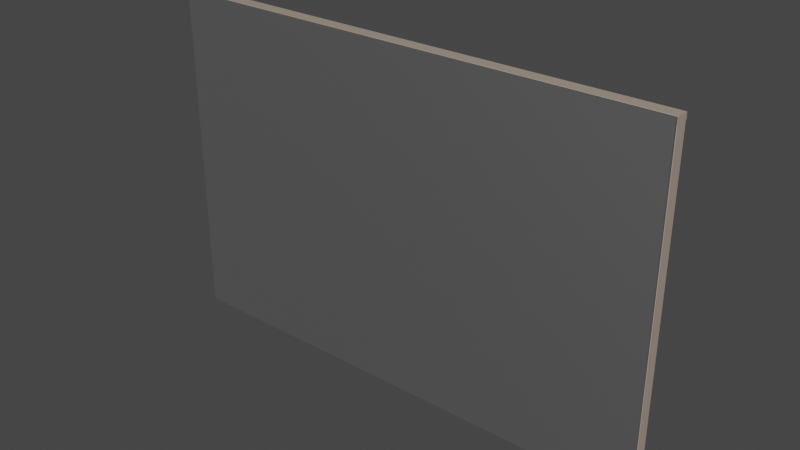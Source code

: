 # Source: untitled.blend  (saved by Blender 2.92.15; exported with 4.5.12 LTS)
import bpy
from mathutils import Matrix  # noqa: F401  (used for matrix-valued properties, if any)

bpy.ops.wm.read_factory_settings(use_empty=True)
scene = bpy.context.scene
scene.name = 'Scene'

# ---- collections
col_collection = bpy.data.collections.new('Collection'); scene.collection.children.link(col_collection)

# ---- materials (node trees are filled in below, after node groups)
mat_drywall_painted = bpy.data.materials.new('drywall_painted')
mat_drywall_painted.use_transparent_shadow = False
mat_drywall_painted.diffuse_color = (0.5, 0.5, 0.5, 1.0)
mat_drywall_painted.roughness = 0.5528
mat_drywall_painted.specular_intensity = 1.0
mat_drywall_painted.metallic = 1.0
mat_drywall = bpy.data.materials.new('drywall')
mat_drywall.use_transparent_shadow = False
mat_drywall.diffuse_color = (0.5, 0.5, 0.5, 1.0)
mat_drywall.roughness = 0.5528
mat_drywall.specular_intensity = 1.0
mat_drywall.metallic = 1.0
mat_mat_wood_plywood = bpy.data.materials.new('mat_wood_Plywood')
mat_mat_wood_plywood.use_transparent_shadow = False
mat_mat_wood_plywood.diffuse_color = (0.82, 0.6563, 0.5363, 1.0)
mat_mat_wood_plywood.roughness = 0.09626
mat_mat_wood_plywood.specular_intensity = 1.0
mat_mat_wood_plywood.metallic = 0.5
mat_mat_wood_plywood_001 = bpy.data.materials.new('mat_wood_Plywood.001')
mat_mat_wood_plywood_001.use_transparent_shadow = False
mat_mat_wood_plywood_001.diffuse_color = (0.82, 0.6563, 0.5363, 1.0)
mat_mat_wood_plywood_001.roughness = 0.09626
mat_mat_wood_plywood_001.specular_intensity = 1.0
mat_mat_wood_plywood_001.metallic = 0.5

# ---- material node trees
mat_drywall_painted.use_nodes = True; mat_drywall_painted.node_tree.nodes.clear()
_N = mat_drywall_painted.node_tree.nodes; _L = mat_drywall_painted.node_tree.links
n0 = _N.new('ShaderNodeBsdfPrincipled'); n0.name = 'Principled BSDF'; n0.location = (10, 300)
n0.distribution = 'GGX'
n0.subsurface_method = 'BURLEY'
n0.inputs[0].default_value = (0.5, 0.5, 0.5, 1.0)
n0.inputs[1].default_value = 1.0
n0.inputs[2].default_value = 0.5528
n0.inputs[3].default_value = 1.45
n0.inputs[13].default_value = 1.0
n0.inputs[27].default_value = (0.0, 0.0, 0.0, 1.0)
n0.inputs[28].default_value = 1.0
n1 = _N.new('ShaderNodeOutputMaterial'); n1.name = 'Material Output'; n1.location = (300, 300)
n2 = _N.new('ShaderNodeNormalMap'); n2.name = 'Normal Map'; n2.location = (-300, -300)
n2.label = 'Normal/Map'
_L.new(n0.outputs[0], n1.inputs[0])
_L.new(n2.outputs[0], n0.inputs[5])
n1.is_active_output = True
mat_drywall.use_nodes = True; mat_drywall.node_tree.nodes.clear()
_N = mat_drywall.node_tree.nodes; _L = mat_drywall.node_tree.links
n0 = _N.new('ShaderNodeBsdfPrincipled'); n0.name = 'Principled BSDF'; n0.location = (10, 300)
n0.distribution = 'GGX'
n0.subsurface_method = 'BURLEY'
n0.inputs[0].default_value = (0.5, 0.5, 0.5, 1.0)
n0.inputs[1].default_value = 1.0
n0.inputs[2].default_value = 0.5528
n0.inputs[3].default_value = 1.45
n0.inputs[13].default_value = 1.0
n0.inputs[27].default_value = (0.0, 0.0, 0.0, 1.0)
n0.inputs[28].default_value = 1.0
n1 = _N.new('ShaderNodeOutputMaterial'); n1.name = 'Material Output'; n1.location = (300, 300)
n2 = _N.new('ShaderNodeNormalMap'); n2.name = 'Normal Map'; n2.location = (-300, -300)
n2.label = 'Normal/Map'
_L.new(n0.outputs[0], n1.inputs[0])
_L.new(n2.outputs[0], n0.inputs[5])
n1.is_active_output = True
mat_mat_wood_plywood.use_nodes = True; mat_mat_wood_plywood.node_tree.nodes.clear()
_N = mat_mat_wood_plywood.node_tree.nodes; _L = mat_mat_wood_plywood.node_tree.links
n0 = _N.new('ShaderNodeBsdfPrincipled'); n0.name = 'Principled BSDF'; n0.location = (10, 300)
n0.distribution = 'GGX'
n0.subsurface_method = 'BURLEY'
n0.inputs[0].default_value = (0.82, 0.6563, 0.5363, 1.0)
n0.inputs[1].default_value = 0.5
n0.inputs[2].default_value = 0.09626
n0.inputs[3].default_value = 1.45
n0.inputs[13].default_value = 1.0
n0.inputs[27].default_value = (0.0, 0.0, 0.0, 1.0)
n0.inputs[28].default_value = 1.0
n1 = _N.new('ShaderNodeOutputMaterial'); n1.name = 'Material Output'; n1.location = (300, 300)
n2 = _N.new('ShaderNodeNormalMap'); n2.name = 'Normal Map'; n2.location = (-300, -300)
n2.label = 'Normal/Map'
_L.new(n0.outputs[0], n1.inputs[0])
_L.new(n2.outputs[0], n0.inputs[5])
n1.is_active_output = True
mat_mat_wood_plywood_001.use_nodes = True; mat_mat_wood_plywood_001.node_tree.nodes.clear()
_N = mat_mat_wood_plywood_001.node_tree.nodes; _L = mat_mat_wood_plywood_001.node_tree.links
n0 = _N.new('ShaderNodeBsdfPrincipled'); n0.name = 'Principled BSDF'; n0.location = (10, 300)
n0.distribution = 'GGX'
n0.subsurface_method = 'BURLEY'
n0.inputs[0].default_value = (0.82, 0.6563, 0.5363, 1.0)
n0.inputs[1].default_value = 0.5
n0.inputs[2].default_value = 0.09626
n0.inputs[3].default_value = 1.45
n0.inputs[13].default_value = 1.0
n0.inputs[27].default_value = (0.0, 0.0, 0.0, 1.0)
n0.inputs[28].default_value = 1.0
n1 = _N.new('ShaderNodeOutputMaterial'); n1.name = 'Material Output'; n1.location = (300, 300)
n2 = _N.new('ShaderNodeNormalMap'); n2.name = 'Normal Map'; n2.location = (-300, -300)
n2.label = 'Normal/Map'
_L.new(n0.outputs[0], n1.inputs[0])
_L.new(n2.outputs[0], n0.inputs[5])
n1.is_active_output = True

# ---- world
world_world = bpy.data.worlds.new('World'); scene.world = world_world
world_world.use_nodes = True; world_world.node_tree.nodes.clear()
_N = world_world.node_tree.nodes; _L = world_world.node_tree.links
n0 = _N.new('ShaderNodeOutputWorld'); n0.name = 'World Output'; n0.location = (300, 300)
n1 = _N.new('ShaderNodeBackground'); n1.name = 'Background'; n1.location = (10, 300)
n1.inputs[0].default_value = (0.05088, 0.05088, 0.05088, 1.0)
_L.new(n1.outputs[0], n0.inputs[0])
n0.is_active_output = True
world_world.color = (0.05088, 0.05088, 0.05088)
world_world.use_sun_shadow = False
world_world.sun_shadow_jitter_overblur = 0.0

# ---- meshes
me_mesh_002 = bpy.data.meshes.new('Mesh.002')
me_mesh_002.from_pydata([(-183.0, 0.0, 2.0), (-61.05, 0.0, 2.0), (-183.0, 244.0, 2.0), (-61.05, 244.0, 2.0), (-183.0, 244.0, 0.0), (-61.05, 244.0, 0.0), (-183.0, 0.0, 0.0), (-61.05, 0.0, 0.0), (-61.05, 122.0, 0.0), (-183.0, 122.0, 0.0), (-61.05, 122.0, 2.0), (-183.0, 122.0, 2.0), (60.98, 122.0, 3.815e-06), (60.98, 122.0, 2.0), (60.98, 0.0, 2.0), (60.98, 0.0, 3.815e-06), (60.98, 244.0, 2.0), (60.98, 244.0, 3.815e-06), (183.0, 122.0, 3.815e-06), (183.0, 122.0, 2.0), (183.0, 0.0, 2.0), (183.0, 0.0, 3.815e-06), (183.0, 244.0, 2.0), (183.0, 244.0, 3.815e-06)], [], [(10, 11, 0, 1), (2, 3, 5, 4), (8, 9, 4, 5), (6, 7, 1, 0), (18, 19, 20, 21), (11, 9, 6, 0), (2, 4, 9, 11), (23, 22, 19, 18), (7, 6, 9, 8), (3, 2, 11, 10), (10, 1, 14, 13), (1, 7, 15, 14), (7, 8, 12, 15), (5, 3, 16, 17), (3, 10, 13, 16), (8, 5, 17, 12), (13, 14, 20, 19), (14, 15, 21, 20), (15, 12, 18, 21), (17, 16, 22, 23), (16, 13, 19, 22), (12, 17, 23, 18)])
me_mesh_002.polygons.foreach_set('use_smooth', [True] * 22)
me_mesh_002.polygons.foreach_set('material_index', [0, 1, 1, 1, 1, 1, 1, 1, 1, 1, 0, 1, 1, 1, 1, 1, 0, 1, 1, 1, 1, 1])
_k = set([(0, 1), (0, 6), (0, 11), (1, 7), (1, 10), (1, 14), (2, 3), (2, 4), (2, 11), (3, 5), (3, 10), (3, 16), (4, 5), (4, 9), (5, 8), (5, 17), (6, 7), (6, 9), (7, 8), (7, 15), (8, 9), (8, 12), (9, 11), (10, 11), (10, 13), (12, 15), (12, 17), (12, 18), (13, 14), (13, 16), (13, 19), (14, 15), (14, 20), (15, 21), (16, 17), (16, 22), (17, 23), (18, 19), (18, 21), (18, 23), (19, 20), (19, 22), (20, 21), (22, 23)])
me_mesh_002.attributes.new('sharp_edge', 'BOOLEAN', 'EDGE').data.foreach_set('value', [ (min(e.vertices), max(e.vertices)) in _k for e in me_mesh_002.edges])
_uv = me_mesh_002.uv_layers.new(name='map1')
_uv.uv.foreach_set('vector', [1.0, -0.008803, -1.788e-07, -0.008803, -1.289e-07, -1.0, 1.0, -1.0, -2.287e-07, 1.0, 1.0, 1.0, 1.0, 1.016, -4.476e-07, 1.016, -1.192e-07, -2.0, 1.0, -2.0, 1.0, -1.0, -1.192e-07, -1.0, 1.0, -3.0, -1.49e-07, -3.0, -3.134e-07, -3.016, 1.0, -3.016, 3.016, 2.024e-07, 3.0, -0.008803, 3.0, -1.0, 3.016, -1.0, -1.788e-07, -0.008803, -0.01639, 1.088e-07, -0.01639, -1.0, -1.289e-07, -1.0, -2.287e-07, 1.0, -0.01639, 1.0, -0.01639, 1.088e-07, -1.788e-07, -0.008803, 3.016, 1.0, 3.0, 1.0, 3.0, -0.008803, 3.016, 2.024e-07, -1.49e-07, -3.0, 1.0, -3.0, 1.0, -2.0, -1.192e-07, -2.0, 1.0, 1.0, -2.287e-07, 1.0, -1.788e-07, -0.008803, 1.0, -0.008803, 1.0, -0.008803, 1.0, -1.0, 2.0, -1.0, 2.0, -0.008803, 2.0, -3.016, 2.0, -3.0, 1.0, -3.0, 1.0, -3.016, 2.0, -3.0, 2.0, -2.0, 1.0, -2.0, 1.0, -3.0, 1.0, 1.016, 1.0, 1.0, 2.0, 1.0, 2.0, 1.016, 1.0, 1.0, 1.0, -0.008803, 2.0, -0.008803, 2.0, 1.0, 2.0, -2.0, 2.0, -1.0, 1.0, -1.0, 1.0, -2.0, 2.0, -0.008803, 2.0, -1.0, 3.0, -1.0, 3.0, -0.008803, 3.0, -3.016, 3.0, -3.0, 2.0, -3.0, 2.0, -3.016, 3.0, -3.0, 3.0, -2.0, 2.0, -2.0, 2.0, -3.0, 2.0, 1.016, 2.0, 1.0, 3.0, 1.0, 3.0, 1.016, 2.0, 1.0, 2.0, -0.008803, 3.0, -0.008803, 3.0, 1.0, 3.0, -2.0, 3.0, -1.0, 2.0, -1.0, 2.0, -2.0])
_uv.active_render = True
_uv = me_mesh_002.uv_layers.new(name='Lightmap')
_uv.uv.foreach_set('vector', [0.6587, 0.269, 0.5011, 0.269, 0.5011, 0.03427, 0.6584, 0.03427, 0.446, 0.5023, 0.446, 0.3491, 0.4631, 0.3491, 0.4631, 0.5023, 0.7885, 0.7644, 0.9668, 0.7644, 0.9668, 0.9793, 0.7885, 0.9793, 0.4118, 0.5527, 0.4119, 0.6952, 0.3969, 0.6952, 0.397, 0.5527, 0.4172, 0.2682, 0.3996, 0.2682, 0.3996, 0.03353, 0.4172, 0.03353, 0.4678, 0.7622, 0.4526, 0.7622, 0.4526, 0.5489, 0.4678, 0.5489, 0.4678, 0.9755, 0.4526, 0.9755, 0.4526, 0.7622, 0.4678, 0.7622, 0.4172, 0.5029, 0.3996, 0.5029, 0.3996, 0.2682, 0.4172, 0.2682, 0.7885, 0.5495, 0.9668, 0.5495, 0.9668, 0.7644, 0.7885, 0.7644, 0.659, 0.5034, 0.5011, 0.5034, 0.5011, 0.269, 0.6587, 0.269, 0.6587, 0.269, 0.6584, 0.03427, 0.812, 0.03427, 0.8123, 0.269, 0.3969, 0.6952, 0.4119, 0.6952, 0.4119, 0.8371, 0.3969, 0.8371, 0.7885, 0.5495, 0.7885, 0.7644, 0.6452, 0.7644, 0.6452, 0.5495, 0.4631, 0.3491, 0.446, 0.3491, 0.446, 0.1915, 0.4631, 0.1915, 0.659, 0.5034, 0.6587, 0.269, 0.8123, 0.269, 0.8127, 0.5034, 0.7885, 0.7644, 0.7885, 0.9793, 0.6452, 0.9793, 0.6452, 0.7644, 0.8123, 0.269, 0.812, 0.03427, 0.97, 0.03427, 0.97, 0.269, 0.3969, 0.8371, 0.4119, 0.8371, 0.4118, 0.979, 0.397, 0.979, 0.6452, 0.5495, 0.6452, 0.7644, 0.5019, 0.7644, 0.5019, 0.5495, 0.4631, 0.1915, 0.446, 0.1915, 0.446, 0.03395, 0.4631, 0.03395, 0.8127, 0.5034, 0.8123, 0.269, 0.97, 0.269, 0.97, 0.5034, 0.6452, 0.7644, 0.6452, 0.9793, 0.5019, 0.9793, 0.5019, 0.7644])
me_mesh_002.materials.append(mat_drywall_painted)
me_mesh_002.materials.append(mat_drywall)
me_mesh_002.use_remesh_fix_poles = True
me_mesh_002.use_remesh_preserve_attributes = False
me_mesh_002.use_mirror_vertex_groups = False
me_mesh_002.update()
me_mesh_002.normals_split_custom_set([tuple(v) for v in zip(*[iter([0.0, 0.0, 1.0, 0.0, 0.0, 1.0, 0.0, 0.0, 1.0, 0.0, 0.0, 1.0, 0.0, 1.0, 0.0, 0.0, 1.0, 0.0, 0.0, 1.0, 0.0, 0.0, 1.0, 0.0, 0.0, 0.0, -1.0, 0.0, 0.0, -1.0, 0.0, 0.0, -1.0, 0.0, 0.0, -1.0, 0.0, -1.0, 0.0, 0.0, -1.0, 0.0, 0.0, -1.0, 0.0, 0.0, -1.0, 0.0, 1.0, 0.0, 0.0, 1.0, 0.0, 0.0, 1.0, 0.0, 0.0, 1.0, 0.0, 0.0, -1.0, 0.0, 0.0, -1.0, 0.0, 0.0, -1.0, 0.0, 0.0, -1.0, 0.0, 0.0, -1.0, 0.0, 0.0, -1.0, 0.0, 0.0, -1.0, 0.0, 0.0, -1.0, 0.0, 0.0, 1.0, 0.0, 0.0, 1.0, 0.0, 0.0, 1.0, 0.0, 0.0, 1.0, 0.0, 0.0, 0.0, 0.0, -1.0, 0.0, 0.0, -1.0, 0.0, 0.0, -1.0, 0.0, 0.0, -1.0, 0.0, 0.0, 1.0, 0.0, 0.0, 1.0, 0.0, 0.0, 1.0, 0.0, 0.0, 1.0, -3.075e-08, 0.0, 1.0, -3.075e-08, 0.0, 1.0, -3.075e-08, 0.0, 1.0, -3.075e-08, 0.0, 1.0, 0.0, -1.0, 0.0, 0.0, -1.0, 0.0, 0.0, -1.0, 0.0, 0.0, -1.0, 0.0, 3.126e-08, 0.0, -1.0, 3.126e-08, 0.0, -1.0, 3.126e-08, 0.0, -1.0, 3.126e-08, 0.0, -1.0, 0.0, 1.0, 0.0, 0.0, 1.0, 0.0, 0.0, 1.0, 0.0, 0.0, 1.0, 0.0, -3.075e-08, 0.0, 1.0, -3.075e-08, 0.0, 1.0, -3.075e-08, 0.0, 1.0, -3.075e-08, 0.0, 1.0, 3.126e-08, 0.0, -1.0, 3.126e-08, 0.0, -1.0, 3.126e-08, 0.0, -1.0, 3.126e-08, 0.0, -1.0, 0.0, 0.0, 1.0, 0.0, 0.0, 1.0, 0.0, 0.0, 1.0, 0.0, 0.0, 1.0, 0.0, -1.0, 0.0, 0.0, -1.0, 0.0, 0.0, -1.0, 0.0, 0.0, -1.0, 0.0, 0.0, 0.0, -1.0, 0.0, 0.0, -1.0, 0.0, 0.0, -1.0, 0.0, 0.0, -1.0, 0.0, 1.0, 0.0, 0.0, 1.0, 0.0, 0.0, 1.0, 0.0, 0.0, 1.0, 0.0, 0.0, 0.0, 1.0, 0.0, 0.0, 1.0, 0.0, 0.0, 1.0, 0.0, 0.0, 1.0, 0.0, 0.0, -1.0, 0.0, 0.0, -1.0, 0.0, 0.0, -1.0, 0.0, 0.0, -1.0])] * 3)])
me_mesh_005 = bpy.data.meshes.new('Mesh.005')
me_mesh_005.from_pydata([(182.5, 5.0, 0.0), (183.0, 5.0, -0.4999), (182.5, 239.0, 0.0), (183.0, 239.0, -0.4999), (182.5, 5.0, -10.0), (183.0, 5.0, -9.5), (182.5, 239.0, -10.0), (183.0, 239.0, -9.5), (178.5, 239.0, 0.0), (178.0, 239.0, -0.4999), (178.5, 5.0, 0.0), (178.0, 5.0, -0.4999), (178.0, 239.0, -9.5), (178.5, 239.0, -10.0), (178.5, 5.0, -10.0), (178.0, 5.0, -9.5), (183.0, 243.5, 0.0), (183.0, 244.0, -0.4999), (61.02, 243.5, -2.48e-05), (61.02, 244.0, -0.5), (183.0, 243.5, -10.0), (183.0, 244.0, -9.5), (61.02, 243.5, -10.0), (61.02, 244.0, -9.5), (61.02, 239.5, -2.416e-05), (61.02, 239.0, -0.5), (183.0, 239.5, 0.0), (183.0, 239.0, -0.4999), (61.02, 239.0, -9.5), (61.02, 239.5, -10.0), (183.0, 239.5, -10.0), (183.0, 239.0, -9.5), (61.03, 4.5, 1.272e-06), (61.03, 5.0, -0.4999), (61.03, 4.5, -10.0), (61.03, 5.0, -9.5), (61.03, 0.5, 1.589e-06), (61.03, 4.888e-07, -0.4999), (61.03, 0.5, -10.0), (61.03, -4.888e-07, -9.5), (183.0, 4.5, 0.0), (183.0, 5.0, -0.4999), (183.0, 4.5, -10.0), (183.0, 5.0, -9.5), (183.0, 0.5, 0.0), (183.0, 0.0, -0.4999), (183.0, 0.5, -10.0), (183.0, 0.0, -9.5), (178.5, 122.0, -10.0), (178.0, 122.0, -9.5), (178.0, 122.0, -0.4999), (178.5, 122.0, 0.0), (182.5, 122.0, -10.0), (183.0, 122.0, -9.5), (183.0, 122.0, -0.4999), (182.5, 122.0, 0.0), (-60.95, 4.5, -10.0), (-60.95, 5.0, -9.5), (-60.95, 4.5, -6.676e-06), (-60.95, 5.0, -0.5), (-60.95, 0.5, -10.0), (-60.95, -1.466e-06, -9.5), (-60.95, 0.5, -5.722e-06), (-60.95, 1.466e-06, -0.5), (-60.94, 243.5, -10.0), (-60.94, 244.0, -9.5), (-60.94, 243.5, -8.488e-05), (-60.94, 244.0, -0.5), (-60.94, 239.5, -10.0), (-60.94, 239.0, -9.5), (-60.94, 239.5, -8.297e-05), (-60.94, 239.0, -0.5), (-182.5, 5.0, -10.0), (-183.0, 5.0, -9.5), (-182.5, 239.0, -10.0), (-183.0, 239.0, -9.5), (-182.5, 5.0, -1.717e-05), (-183.0, 5.0, -0.5), (-182.5, 239.0, -9.346e-05), (-183.0, 239.0, -0.5), (-178.5, 239.0, -10.0), (-178.0, 239.0, -9.5), (-178.5, 5.0, -10.0), (-178.0, 5.0, -9.5), (-178.0, 239.0, -0.5), (-178.5, 239.0, -9.346e-05), (-178.5, 5.0, -1.717e-05), (-178.0, 5.0, -0.5), (-183.0, 243.5, -10.0), (-183.0, 244.0, -9.5), (-183.0, 243.5, -9.537e-05), (-183.0, 244.0, -0.5), (-183.0, 239.5, -10.0), (-183.0, 239.0, -9.5), (-183.0, 239.5, -9.441e-05), (-183.0, 239.0, -0.5), (-183.0, 4.5, -10.0), (-183.0, 5.0, -9.5), (-183.0, 4.5, -1.717e-05), (-183.0, 5.0, -0.5), (-183.0, 0.5, -10.0), (-183.0, -1.466e-06, -9.5), (-183.0, 0.5, -1.621e-05), (-183.0, 1.466e-06, -0.5), (-178.5, 122.0, -5.531e-05), (-178.0, 122.0, -0.5), (-178.0, 122.0, -9.5), (-178.5, 122.0, -10.0), (-182.5, 122.0, -5.531e-05), (-183.0, 122.0, -0.5), (-183.0, 122.0, -9.5), (-182.5, 122.0, -10.0)], [], [(3, 54, 53, 7), (11, 50, 49, 15), (6, 52, 48, 13), (8, 51, 55, 2), (12, 7, 6, 13), (1, 11, 15, 5), (0, 1, 54, 55), (5, 4, 52, 53), (8, 9, 50, 51), (12, 13, 48, 49), (19, 17, 21, 23), (27, 25, 28, 31), (22, 20, 30, 29), (24, 26, 16, 18), (21, 31, 30, 20), (16, 17, 19, 18), (21, 20, 22, 23), (24, 25, 27, 26), (28, 29, 30, 31), (33, 41, 43, 35), (45, 37, 39, 47), (34, 42, 46, 38), (36, 44, 40, 32), (43, 47, 46, 42), (40, 41, 33, 32), (43, 42, 34, 35), (36, 37, 45, 44), (39, 38, 46, 47), (49, 48, 14, 15), (51, 50, 11, 10), (53, 52, 6, 7), (55, 54, 3, 2), (55, 51, 10, 0), (48, 52, 4, 14), (49, 50, 9, 12), (53, 54, 1, 5), (26, 27, 17, 16), (17, 27, 31, 21), (44, 45, 41, 40), (41, 45, 47, 43), (9, 3, 7, 12), (2, 3, 9, 8), (5, 15, 14, 4), (10, 11, 1, 0), (61, 39, 37, 63), (56, 57, 35, 34), (59, 58, 32, 33), (69, 28, 25, 71), (64, 65, 23, 22), (67, 66, 18, 19), (25, 24, 70, 71), (29, 28, 69, 68), (22, 29, 68, 64), (24, 18, 66, 70), (19, 23, 65, 67), (37, 36, 62, 63), (38, 39, 61, 60), (34, 38, 60, 56), (36, 32, 58, 62), (33, 35, 57, 59), (75, 110, 109, 79), (83, 106, 105, 87), (78, 108, 104, 85), (80, 107, 111, 74), (84, 79, 78, 85), (73, 83, 87, 77), (72, 73, 110, 111), (77, 76, 108, 109), (80, 81, 106, 107), (84, 85, 104, 105), (65, 89, 91, 67), (93, 69, 71, 95), (66, 90, 94, 70), (68, 92, 88, 64), (91, 95, 94, 90), (88, 89, 65, 64), (91, 90, 66, 67), (68, 69, 93, 92), (71, 70, 94, 95), (57, 97, 99, 59), (101, 61, 63, 103), (58, 98, 102, 62), (60, 100, 96, 56), (99, 103, 102, 98), (96, 97, 57, 56), (99, 98, 58, 59), (60, 61, 101, 100), (63, 62, 102, 103), (105, 104, 86, 87), (107, 106, 83, 82), (109, 108, 78, 79), (111, 110, 75, 74), (111, 107, 82, 72), (104, 108, 76, 86), (105, 106, 81, 84), (109, 110, 73, 77), (92, 93, 89, 88), (89, 93, 95, 91), (100, 101, 97, 96), (97, 101, 103, 99), (81, 75, 79, 84), (74, 75, 81, 80), (77, 87, 86, 76), (82, 83, 73, 72)])
me_mesh_005.polygons.foreach_set('use_smooth', [True] * 104)
me_mesh_005.polygons.foreach_set('material_index', [0, 0, 0, 0, 0, 0, 0, 0, 0, 0, 0, 0, 0, 0, 0, 0, 0, 0, 0, 0, 0, 0, 0, 0, 0, 0, 0, 0, 0, 0, 0, 0, 0, 0, 0, 0, 0, 0, 0, 0, 0, 0, 0, 0, 0, 0, 0, 0, 0, 0, 0, 0, 0, 0, 0, 0, 0, 0, 0, 0, 1, 1, 1, 1, 1, 1, 1, 1, 1, 1, 1, 1, 1, 1, 1, 1, 1, 1, 1, 1, 1, 1, 1, 1, 1, 1, 1, 1, 1, 1, 1, 1, 1, 1, 1, 1, 1, 1, 1, 1, 1, 1, 1, 1])
_k = set([(0, 1), (0, 10), (0, 55), (1, 5), (1, 11), (1, 54), (2, 3), (2, 8), (2, 55), (3, 7), (3, 9), (3, 54), (4, 5), (4, 14), (4, 52), (5, 15), (5, 53), (6, 7), (6, 13), (6, 52), (7, 12), (7, 53), (8, 9), (8, 51), (9, 12), (9, 50), (10, 11), (10, 51), (11, 15), (11, 50), (12, 13), (12, 49), (13, 48), (14, 15), (14, 48), (15, 49), (16, 17), (16, 18), (16, 26), (17, 19), (17, 21), (17, 27), (18, 19), (18, 24), (18, 66), (19, 23), (19, 67), (20, 21), (20, 22), (20, 30), (21, 23), (21, 31), (22, 23), (22, 29), (22, 64), (23, 65), (24, 25), (24, 26), (24, 70), (25, 27), (25, 28), (25, 71), (26, 27), (27, 31), (28, 29), (28, 31), (28, 69), (29, 30), (29, 68), (30, 31), (32, 33), (32, 36), (32, 40), (32, 58), (33, 35), (33, 41), (33, 59), (34, 35), (34, 38), (34, 42), (34, 56), (35, 43), (35, 57), (36, 37), (36, 44), (36, 62), (37, 39), (37, 45), (37, 63), (38, 39), (38, 46), (38, 60), (39, 47), (39, 61), (40, 41), (40, 44), (41, 43), (41, 45), (42, 43), (42, 46), (43, 47), (44, 45), (45, 47), (46, 47), (48, 49), (48, 52), (49, 50), (50, 51), (51, 55), (52, 53), (53, 54), (54, 55), (56, 57), (56, 60), (56, 96), (57, 59), (57, 97), (58, 59), (58, 62), (58, 98), (59, 99), (60, 61), (60, 100), (61, 63), (61, 101), (62, 63), (62, 102), (63, 103), (64, 65), (64, 68), (64, 88), (65, 67), (65, 89), (66, 67), (66, 70), (66, 90), (67, 91), (68, 69), (68, 92), (69, 71), (69, 93), (70, 71), (70, 94), (71, 95), (72, 73), (72, 82), (72, 111), (73, 77), (73, 83), (73, 110), (74, 75), (74, 80), (74, 111), (75, 79), (75, 81), (75, 110), (76, 77), (76, 86), (76, 108), (77, 87), (77, 109), (78, 79), (78, 85), (78, 108), (79, 84), (79, 109), (80, 81), (80, 107), (81, 84), (81, 106), (82, 83), (82, 107), (83, 87), (83, 106), (84, 85), (84, 105), (85, 104), (86, 87), (86, 104), (87, 105), (88, 89), (88, 92), (89, 91), (89, 93), (90, 91), (90, 94), (91, 95), (92, 93), (93, 95), (94, 95), (96, 97), (96, 100), (97, 99), (97, 101), (98, 99), (98, 102), (99, 103), (100, 101), (101, 103), (102, 103), (104, 105), (104, 108), (105, 106), (106, 107), (107, 111), (108, 109), (109, 110), (110, 111)])
me_mesh_005.attributes.new('sharp_edge', 'BOOLEAN', 'EDGE').data.foreach_set('value', [ (min(e.vertices), max(e.vertices)) in _k for e in me_mesh_005.edges])
_uv = me_mesh_005.uv_layers.new(name='map1')
_uv.uv.foreach_set('vector', [-1.197, 1.75, -1.197, 1.25, -1.159, 1.25, -1.159, 1.75, -1.22, 0.75, -1.22, 1.25, -1.259, 1.25, -1.259, 0.75, -1.155, 1.75, -1.155, 1.25, -1.138, 1.25, -1.138, 1.75, -1.217, 1.75, -1.217, 1.25, -1.2, 1.25, -1.2, 1.75, -1.219, 1.791, -1.198, 1.791, -1.2, 1.793, -1.217, 1.793, -1.198, 0.7478, -1.219, 0.7479, -1.219, 0.7088, -1.198, 0.7088, -1.2, 0.75, -1.197, 0.75, -1.197, 1.25, -1.2, 1.25, -1.159, 0.75, -1.155, 0.75, -1.155, 1.25, -1.159, 1.25, -1.217, 1.75, -1.22, 1.75, -1.22, 1.25, -1.217, 1.25, -1.259, 1.75, -1.262, 1.75, -1.262, 1.25, -1.259, 1.25, 0.603, 1.611, 0.603, 1.089, 0.6415, 1.089, 0.6415, 1.611, 0.5799, 1.089, 0.5799, 1.611, 0.5414, 1.611, 0.5414, 1.089, 0.6445, 1.611, 0.6445, 1.089, 0.6616, 1.089, 0.6616, 1.611, 0.5829, 1.611, 0.5829, 1.089, 0.6, 1.089, 0.6, 1.611, 0.6023, 1.048, 0.5806, 1.048, 0.5828, 1.046, 0.6001, 1.046, 0.6, 1.089, 0.603, 1.089, 0.603, 1.611, 0.6, 1.611, 0.6415, 1.089, 0.6445, 1.089, 0.6445, 1.611, 0.6415, 1.611, 0.5829, 1.611, 0.5799, 1.611, 0.5799, 1.089, 0.5829, 1.089, 0.5414, 1.611, 0.5384, 1.611, 0.5384, 1.089, 0.5414, 1.089, 0.403, -0.08939, 0.403, -0.6107, 0.4415, -0.6107, 0.4415, -0.08939, 0.3799, -0.6107, 0.3799, -0.08939, 0.3414, -0.08939, 0.3414, -0.6107, 0.4445, -0.08939, 0.4445, -0.6107, 0.4616, -0.6107, 0.4616, -0.08939, 0.3829, -0.08939, 0.3829, -0.6107, 0.4, -0.6107, 0.4, -0.08939, 0.4023, -0.6518, 0.3806, -0.6518, 0.3828, -0.654, 0.4001, -0.654, 0.4, -0.6107, 0.403, -0.6107, 0.403, -0.08939, 0.4, -0.08939, 0.4415, -0.6107, 0.4445, -0.6107, 0.4445, -0.08939, 0.4415, -0.08939, 0.3829, -0.08939, 0.3799, -0.08939, 0.3799, -0.6107, 0.3829, -0.6107, 0.3414, -0.08939, 0.3384, -0.08939, 0.3384, -0.6107, 0.3414, -0.6107, -1.259, 1.25, -1.262, 1.25, -1.262, 0.75, -1.259, 0.75, -1.217, 1.25, -1.22, 1.25, -1.22, 0.75, -1.217, 0.75, -1.159, 1.25, -1.155, 1.25, -1.155, 1.75, -1.159, 1.75, -1.2, 1.25, -1.197, 1.25, -1.197, 1.75, -1.2, 1.75, -1.2, 1.25, -1.217, 1.25, -1.217, 0.75, -1.2, 0.75, -1.138, 1.25, -1.155, 1.25, -1.155, 0.75, -1.138, 0.75, -1.259, 1.25, -1.22, 1.25, -1.22, 1.75, -1.259, 1.75, -1.159, 1.25, -1.197, 1.25, -1.197, 0.75, -1.159, 0.75, 0.5829, 1.089, 0.5806, 1.087, 0.6023, 1.087, 0.6, 1.089, 0.6023, 1.087, 0.5806, 1.087, 0.5806, 1.048, 0.6023, 1.048, 0.3829, -0.6107, 0.3806, -0.6129, 0.4023, -0.6129, 0.4, -0.6107, 0.4023, -0.6129, 0.3806, -0.6129, 0.3806, -0.6518, 0.4023, -0.6518, -1.219, 1.752, -1.198, 1.752, -1.198, 1.791, -1.219, 1.791, -1.2, 1.75, -1.198, 1.752, -1.219, 1.752, -1.217, 1.75, -1.198, 0.7088, -1.219, 0.7088, -1.217, 0.7066, -1.2, 0.7067, -1.217, 0.75, -1.219, 0.7479, -1.198, 0.7478, -1.2, 0.75, -0.6201, 1.129, -0.6201, 1.65, -0.6586, 1.65, -0.6586, 1.129, -0.6, 1.129, -0.597, 1.129, -0.597, 1.65, -0.6, 1.65, -0.5585, 1.129, -0.5555, 1.129, -0.5555, 1.65, -0.5585, 1.65, -1.47, 0.1287, -1.47, 0.65, -1.509, 0.65, -1.509, 0.1287, -1.45, 0.1287, -1.447, 0.1287, -1.447, 0.65, -1.45, 0.65, -1.409, 0.1287, -1.405, 0.1287, -1.405, 0.65, -1.409, 0.65, -1.509, 0.65, -1.512, 0.65, -1.512, 0.1287, -1.509, 0.1287, -1.467, 0.65, -1.47, 0.65, -1.47, 0.1287, -1.467, 0.1287, -1.45, 0.65, -1.467, 0.65, -1.467, 0.1287, -1.45, 0.1287, -1.388, 0.65, -1.405, 0.65, -1.405, 0.1287, -1.388, 0.1287, -1.409, 0.65, -1.447, 0.65, -1.447, 0.1287, -1.409, 0.1287, -0.6586, 1.65, -0.6616, 1.65, -0.6616, 1.129, -0.6586, 1.129, -0.6171, 1.65, -0.6201, 1.65, -0.6201, 1.129, -0.6171, 1.129, -0.6, 1.65, -0.6171, 1.65, -0.6171, 1.129, -0.6, 1.129, -0.5384, 1.65, -0.5555, 1.65, -0.5555, 1.129, -0.5384, 1.129, -0.5585, 1.65, -0.597, 1.65, -0.597, 1.129, -0.5585, 1.129, -1.197, 1.75, -1.197, 1.25, -1.159, 1.25, -1.159, 1.75, -1.22, 0.75, -1.22, 1.25, -1.259, 1.25, -1.259, 0.75, -1.155, 1.75, -1.155, 1.25, -1.138, 1.25, -1.138, 1.75, -1.217, 1.75, -1.217, 1.25, -1.2, 1.25, -1.2, 1.75, -1.219, 1.791, -1.198, 1.791, -1.2, 1.793, -1.217, 1.793, -1.198, 0.7478, -1.219, 0.7479, -1.219, 0.7088, -1.198, 0.7088, -1.2, 0.75, -1.197, 0.75, -1.197, 1.25, -1.2, 1.25, -1.159, 0.75, -1.155, 0.75, -1.155, 1.25, -1.159, 1.25, -1.217, 1.75, -1.22, 1.75, -1.22, 1.25, -1.217, 1.25, -1.259, 1.75, -1.262, 1.75, -1.262, 1.25, -1.259, 1.25, 0.603, 1.611, 0.603, 1.089, 0.6415, 1.089, 0.6415, 1.611, 0.5799, 1.089, 0.5799, 1.611, 0.5414, 1.611, 0.5414, 1.089, 0.6445, 1.611, 0.6445, 1.089, 0.6616, 1.089, 0.6616, 1.611, 0.5829, 1.611, 0.5829, 1.089, 0.6, 1.089, 0.6, 1.611, 0.6023, 1.048, 0.5806, 1.048, 0.5828, 1.046, 0.6001, 1.046, 0.6, 1.089, 0.603, 1.089, 0.603, 1.611, 0.6, 1.611, 0.6415, 1.089, 0.6445, 1.089, 0.6445, 1.611, 0.6415, 1.611, 0.5829, 1.611, 0.5799, 1.611, 0.5799, 1.089, 0.5829, 1.089, 0.5414, 1.611, 0.5384, 1.611, 0.5384, 1.089, 0.5414, 1.089, 0.403, -0.08939, 0.403, -0.6107, 0.4415, -0.6107, 0.4415, -0.08939, 0.3799, -0.6107, 0.3799, -0.08939, 0.3414, -0.08939, 0.3414, -0.6107, 0.4445, -0.08939, 0.4445, -0.6107, 0.4616, -0.6107, 0.4616, -0.08939, 0.3829, -0.08939, 0.3829, -0.6107, 0.4, -0.6107, 0.4, -0.08939, 0.4023, -0.6518, 0.3806, -0.6518, 0.3828, -0.654, 0.4001, -0.654, 0.4, -0.6107, 0.403, -0.6107, 0.403, -0.08939, 0.4, -0.08939, 0.4415, -0.6107, 0.4445, -0.6107, 0.4445, -0.08939, 0.4415, -0.08939, 0.3829, -0.08939, 0.3799, -0.08939, 0.3799, -0.6107, 0.3829, -0.6107, 0.3414, -0.08939, 0.3384, -0.08939, 0.3384, -0.6107, 0.3414, -0.6107, -1.259, 1.25, -1.262, 1.25, -1.262, 0.75, -1.259, 0.75, -1.217, 1.25, -1.22, 1.25, -1.22, 0.75, -1.217, 0.75, -1.159, 1.25, -1.155, 1.25, -1.155, 1.75, -1.159, 1.75, -1.2, 1.25, -1.197, 1.25, -1.197, 1.75, -1.2, 1.75, -1.2, 1.25, -1.217, 1.25, -1.217, 0.75, -1.2, 0.75, -1.138, 1.25, -1.155, 1.25, -1.155, 0.75, -1.138, 0.75, -1.259, 1.25, -1.22, 1.25, -1.22, 1.75, -1.259, 1.75, -1.159, 1.25, -1.197, 1.25, -1.197, 0.75, -1.159, 0.75, 0.5829, 1.089, 0.5806, 1.087, 0.6023, 1.087, 0.6, 1.089, 0.6023, 1.087, 0.5806, 1.087, 0.5806, 1.048, 0.6023, 1.048, 0.3829, -0.6107, 0.3806, -0.6129, 0.4023, -0.6129, 0.4, -0.6107, 0.4023, -0.6129, 0.3806, -0.6129, 0.3806, -0.6518, 0.4023, -0.6518, -1.219, 1.752, -1.198, 1.752, -1.198, 1.791, -1.219, 1.791, -1.2, 1.75, -1.198, 1.752, -1.219, 1.752, -1.217, 1.75, -1.198, 0.7088, -1.219, 0.7088, -1.217, 0.7066, -1.2, 0.7067, -1.217, 0.75, -1.219, 0.7479, -1.198, 0.7478, -1.2, 0.75])
_uv.active_render = True
_uv = me_mesh_005.uv_layers.new(name='Lightmap')
_uv.uv.foreach_set('vector', [0.05216, 0.594, 0.05216, 0.5043, 0.07708, 0.5043, 0.07708, 0.594, 0.02923, 0.4145, 0.02923, 0.5043, 0.01788, 0.5043, 0.01788, 0.4145, 0.07852, 0.594, 0.07852, 0.5043, 0.08184, 0.5043, 0.08184, 0.594, 0.03067, 0.594, 0.03067, 0.5043, 0.04388, 0.5043, 0.04387, 0.594, 0.2921, 0.8449, 0.2982, 0.8449, 0.2976, 0.8456, 0.2927, 0.8456, 0.5983, 0.9006, 0.5921, 0.9006, 0.5921, 0.8895, 0.5983, 0.8895, 0.04388, 0.4145, 0.05216, 0.4145, 0.05216, 0.5043, 0.04388, 0.5043, 0.07708, 0.4145, 0.07852, 0.4145, 0.07852, 0.5043, 0.07708, 0.5043, 0.03067, 0.594, 0.02923, 0.594, 0.02923, 0.5043, 0.03067, 0.5043, 0.01789, 0.594, 0.01093, 0.594, 0.01093, 0.5043, 0.01788, 0.5043, 0.1308, 0.7958, 0.1308, 0.672, 0.1583, 0.672, 0.1583, 0.7958, 0.1238, 0.672, 0.1238, 0.7958, 0.1161, 0.7958, 0.1161, 0.672, 0.1589, 0.7958, 0.1589, 0.672, 0.1701, 0.672, 0.1701, 0.7958, 0.1227, 0.7958, 0.1227, 0.672, 0.1298, 0.672, 0.1298, 0.7958, 0.05216, 0.6275, 0.05216, 0.6384, 0.05216, 0.6378, 0.05216, 0.6281, 0.1298, 0.672, 0.1308, 0.672, 0.1308, 0.7958, 0.1298, 0.7958, 0.1583, 0.672, 0.1589, 0.672, 0.1589, 0.7958, 0.1583, 0.7958, 0.1227, 0.7958, 0.1238, 0.7958, 0.1238, 0.672, 0.1227, 0.672, 0.1161, 0.7958, 0.1153, 0.7958, 0.1153, 0.672, 0.1161, 0.672, 0.2211, 0.7918, 0.2211, 0.6266, 0.2313, 0.6266, 0.2313, 0.7918, 0.215, 0.6266, 0.215, 0.7918, 0.2048, 0.7918, 0.2048, 0.6266, 0.2321, 0.7918, 0.2321, 0.6266, 0.2366, 0.6266, 0.2366, 0.7918, 0.2158, 0.7918, 0.2158, 0.6266, 0.2203, 0.6266, 0.2203, 0.7918, 0.4064, 0.973, 0.4002, 0.973, 0.4008, 0.9724, 0.4057, 0.9724, 0.2203, 0.6266, 0.2211, 0.6266, 0.2211, 0.7918, 0.2203, 0.7918, 0.2313, 0.6266, 0.2321, 0.6266, 0.2321, 0.7918, 0.2313, 0.7918, 0.2158, 0.7918, 0.215, 0.7918, 0.215, 0.6266, 0.2158, 0.6266, 0.2048, 0.7918, 0.204, 0.7918, 0.204, 0.6266, 0.2048, 0.6266, 0.01788, 0.5043, 0.01093, 0.5043, 0.01093, 0.4145, 0.01788, 0.4145, 0.03067, 0.5043, 0.02923, 0.5043, 0.02923, 0.4145, 0.03067, 0.4145, 0.07708, 0.5043, 0.07852, 0.5043, 0.07852, 0.594, 0.07708, 0.594, 0.04388, 0.5043, 0.05216, 0.5043, 0.05216, 0.594, 0.04387, 0.594, 0.04388, 0.5043, 0.03067, 0.5043, 0.03067, 0.4145, 0.04388, 0.4145, 0.08184, 0.5043, 0.07852, 0.5043, 0.07852, 0.4145, 0.08184, 0.4145, 0.01788, 0.5043, 0.02923, 0.5043, 0.02923, 0.594, 0.01789, 0.594, 0.07708, 0.5043, 0.05216, 0.5043, 0.05216, 0.4145, 0.07708, 0.4145, 0.07852, 0.6377, 0.07852, 0.6384, 0.07852, 0.6275, 0.07852, 0.6281, 0.07852, 0.6275, 0.07852, 0.6384, 0.05216, 0.6384, 0.05216, 0.6275, 0.4008, 0.9848, 0.4002, 0.9842, 0.4063, 0.9842, 0.4057, 0.9848, 0.4063, 0.9842, 0.4002, 0.9842, 0.4002, 0.973, 0.4064, 0.973, 0.2921, 0.8338, 0.2982, 0.8337, 0.2982, 0.8449, 0.2921, 0.8449, 0.2976, 0.8331, 0.2982, 0.8337, 0.2921, 0.8338, 0.2927, 0.8331, 0.5983, 0.8895, 0.5921, 0.8895, 0.5927, 0.8889, 0.5977, 0.8889, 0.5927, 0.9012, 0.5921, 0.9006, 0.5983, 0.9006, 0.5976, 0.9012, 0.0247, 0.01923, 0.0247, 0.187, 0.01468, 0.187, 0.01468, 0.01923, 0.02994, 0.01923, 0.03073, 0.01923, 0.03073, 0.187, 0.02994, 0.187, 0.04075, 0.01923, 0.04154, 0.01923, 0.04154, 0.187, 0.04075, 0.187, 0.1227, 0.3917, 0.1227, 0.5146, 0.1161, 0.5146, 0.1161, 0.3917, 0.1298, 0.3917, 0.1308, 0.3917, 0.1308, 0.5146, 0.1298, 0.5146, 0.1589, 0.3917, 0.1583, 0.3917, 0.1583, 0.5146, 0.1589, 0.5146, 0.1161, 0.5146, 0.1153, 0.5146, 0.1153, 0.3917, 0.1161, 0.3917, 0.1238, 0.5146, 0.1227, 0.5146, 0.1227, 0.3917, 0.1238, 0.3917, 0.1298, 0.5146, 0.1238, 0.5146, 0.1238, 0.3917, 0.1298, 0.3917, 0.1701, 0.5146, 0.1583, 0.5146, 0.1583, 0.3917, 0.1701, 0.3917, 0.1589, 0.5146, 0.1308, 0.5146, 0.1308, 0.3917, 0.1589, 0.3917, 0.01468, 0.187, 0.01389, 0.187, 0.01389, 0.01923, 0.01468, 0.01923, 0.02549, 0.187, 0.0247, 0.187, 0.0247, 0.01923, 0.02549, 0.01923, 0.02994, 0.187, 0.02549, 0.187, 0.02549, 0.01923, 0.02994, 0.01923, 0.04599, 0.187, 0.04154, 0.187, 0.04154, 0.01923, 0.04599, 0.01923, 0.04075, 0.187, 0.03073, 0.187, 0.03073, 0.01923, 0.04075, 0.01923, 0.05216, 0.594, 0.05216, 0.5043, 0.07708, 0.5043, 0.07708, 0.594, 0.02923, 0.4145, 0.02923, 0.5043, 0.01788, 0.5043, 0.01788, 0.4145, 0.07852, 0.594, 0.07852, 0.5043, 0.08184, 0.5043, 0.08184, 0.594, 0.03067, 0.594, 0.03067, 0.5043, 0.04388, 0.5043, 0.04387, 0.594, 0.2921, 0.8449, 0.2982, 0.8449, 0.2976, 0.8456, 0.2927, 0.8456, 0.5983, 0.9006, 0.5921, 0.9006, 0.5921, 0.8895, 0.5983, 0.8895, 0.04388, 0.4145, 0.05216, 0.4145, 0.05216, 0.5043, 0.04388, 0.5043, 0.07708, 0.4145, 0.07852, 0.4145, 0.07852, 0.5043, 0.07708, 0.5043, 0.03067, 0.594, 0.02923, 0.594, 0.02923, 0.5043, 0.03067, 0.5043, 0.01789, 0.594, 0.01093, 0.594, 0.01093, 0.5043, 0.01788, 0.5043, 0.1308, 0.7958, 0.1308, 0.672, 0.1583, 0.672, 0.1583, 0.7958, 0.1238, 0.672, 0.1238, 0.7958, 0.1161, 0.7958, 0.1161, 0.672, 0.1589, 0.7958, 0.1589, 0.672, 0.1701, 0.672, 0.1701, 0.7958, 0.1227, 0.7958, 0.1227, 0.672, 0.1298, 0.672, 0.1298, 0.7958, 0.05216, 0.6275, 0.05216, 0.6384, 0.05216, 0.6378, 0.05216, 0.6281, 0.1298, 0.672, 0.1308, 0.672, 0.1308, 0.7958, 0.1298, 0.7958, 0.1583, 0.672, 0.1589, 0.672, 0.1589, 0.7958, 0.1583, 0.7958, 0.1227, 0.7958, 0.1238, 0.7958, 0.1238, 0.672, 0.1227, 0.672, 0.1161, 0.7958, 0.1153, 0.7958, 0.1153, 0.672, 0.1161, 0.672, 0.2211, 0.7918, 0.2211, 0.6266, 0.2313, 0.6266, 0.2313, 0.7918, 0.215, 0.6266, 0.215, 0.7918, 0.2048, 0.7918, 0.2048, 0.6266, 0.2321, 0.7918, 0.2321, 0.6266, 0.2366, 0.6266, 0.2366, 0.7918, 0.2158, 0.7918, 0.2158, 0.6266, 0.2203, 0.6266, 0.2203, 0.7918, 0.4064, 0.973, 0.4002, 0.973, 0.4008, 0.9724, 0.4057, 0.9724, 0.2203, 0.6266, 0.2211, 0.6266, 0.2211, 0.7918, 0.2203, 0.7918, 0.2313, 0.6266, 0.2321, 0.6266, 0.2321, 0.7918, 0.2313, 0.7918, 0.2158, 0.7918, 0.215, 0.7918, 0.215, 0.6266, 0.2158, 0.6266, 0.2048, 0.7918, 0.204, 0.7918, 0.204, 0.6266, 0.2048, 0.6266, 0.01788, 0.5043, 0.01093, 0.5043, 0.01093, 0.4145, 0.01788, 0.4145, 0.03067, 0.5043, 0.02923, 0.5043, 0.02923, 0.4145, 0.03067, 0.4145, 0.07708, 0.5043, 0.07852, 0.5043, 0.07852, 0.594, 0.07708, 0.594, 0.04388, 0.5043, 0.05216, 0.5043, 0.05216, 0.594, 0.04387, 0.594, 0.04388, 0.5043, 0.03067, 0.5043, 0.03067, 0.4145, 0.04388, 0.4145, 0.08184, 0.5043, 0.07852, 0.5043, 0.07852, 0.4145, 0.08184, 0.4145, 0.01788, 0.5043, 0.02923, 0.5043, 0.02923, 0.594, 0.01789, 0.594, 0.07708, 0.5043, 0.05216, 0.5043, 0.05216, 0.4145, 0.07708, 0.4145, 0.07852, 0.6377, 0.07852, 0.6384, 0.07852, 0.6275, 0.07852, 0.6281, 0.07852, 0.6275, 0.07852, 0.6384, 0.05216, 0.6384, 0.05216, 0.6275, 0.4008, 0.9848, 0.4002, 0.9842, 0.4063, 0.9842, 0.4057, 0.9848, 0.4063, 0.9842, 0.4002, 0.9842, 0.4002, 0.973, 0.4064, 0.973, 0.2921, 0.8338, 0.2982, 0.8337, 0.2982, 0.8449, 0.2921, 0.8449, 0.2976, 0.8331, 0.2982, 0.8337, 0.2921, 0.8338, 0.2927, 0.8331, 0.5983, 0.8895, 0.5921, 0.8895, 0.5927, 0.8889, 0.5977, 0.8889, 0.5927, 0.9012, 0.5921, 0.9006, 0.5983, 0.9006, 0.5976, 0.9012])
me_mesh_005.materials.append(mat_mat_wood_plywood)
me_mesh_005.materials.append(mat_mat_wood_plywood_001)
me_mesh_005.use_remesh_fix_poles = True
me_mesh_005.use_remesh_preserve_attributes = False
me_mesh_005.use_mirror_vertex_groups = False
me_mesh_005.update()
me_mesh_005.normals_split_custom_set([tuple(v) for v in zip(*[iter([1.0, 0.0, 0.0, 1.0, 0.0, 0.0, 1.0, 0.0, 0.0, 1.0, 0.0, 0.0, -1.0, 0.0, 0.0, -1.0, 0.0, 0.0, -1.0, 0.0, 0.0, -1.0, 0.0, 0.0, 0.0, 0.0, -1.0, 0.0, 0.0, -1.0, 0.0, 0.0, -1.0, 0.0, 0.0, -1.0, 0.0, 0.0, 1.0, 0.0, 0.0, 1.0, 0.0, 0.0, 1.0, 0.0, 0.0, 1.0, 0.0, 1.0, -2.713e-05, 0.0, 1.0, -2.713e-05, 0.0, 1.0, -2.713e-05, 0.0, 1.0, -2.713e-05, 0.0, -1.0, 0.0, 0.0, -1.0, 0.0, 0.0, -1.0, 0.0, 0.0, -1.0, 0.0, 0.7071, 0.0, 0.7071, 0.7071, 0.0, 0.7071, 0.7071, 0.0, 0.7071, 0.7071, 0.0, 0.7071, 0.7071, 0.0, -0.7071, 0.7071, 0.0, -0.7071, 0.7071, 0.0, -0.7071, 0.7071, 0.0, -0.7071, -0.7071, 0.0, 0.7071, -0.7071, 0.0, 0.7071, -0.7071, 0.0, 0.7071, -0.7071, 0.0, 0.7071, -0.7071, 0.0, -0.7071, -0.7071, 0.0, -0.7071, -0.7071, 0.0, -0.7071, -0.7071, 0.0, -0.7071, 0.0, 1.0, 0.0, 0.0, 1.0, 0.0, 0.0, 1.0, 0.0, 0.0, 1.0, 0.0, 0.0, -1.0, 0.0, 0.0, -1.0, 0.0, 0.0, -1.0, 0.0, 0.0, -1.0, 0.0, 2.033e-07, 0.0, -1.0, 2.033e-07, 0.0, -1.0, 2.033e-07, 0.0, -1.0, 2.033e-07, 0.0, -1.0, -2.007e-07, 7.947e-08, 1.0, -2.007e-07, 7.947e-08, 1.0, -2.007e-07, 7.947e-08, 1.0, -2.007e-07, 7.947e-08, 1.0, 1.0, 0.0, 0.0, 1.0, 0.0, 0.0, 1.0, 0.0, 0.0, 1.0, 0.0, 0.0, -1e-07, 0.7071, 0.7071, -1e-07, 0.7071, 0.7071, -1e-07, 0.7071, 0.7071, -1e-07, 0.7071, 0.7071, 1.88e-07, 0.7071, -0.7071, 1.88e-07, 0.7071, -0.7071, 1.88e-07, 0.7071, -0.7071, 1.88e-07, 0.7071, -0.7071, -1.406e-07, -0.7071, 0.7071, -1.406e-07, -0.7071, 0.7071, -1.406e-07, -0.7071, 0.7071, -1.406e-07, -0.7071, 0.7071, 1.438e-07, -0.7071, -0.7071, 1.438e-07, -0.7071, -0.7071, 1.438e-07, -0.7071, -0.7071, 1.438e-07, -0.7071, -0.7071, 1.955e-09, 1.0, -5.56e-08, 1.955e-09, 1.0, -5.56e-08, 1.955e-09, 1.0, -5.56e-08, 1.955e-09, 1.0, -5.56e-08, -1.243e-15, -1.0, 5.431e-08, -1.243e-15, -1.0, 5.431e-08, -1.243e-15, -1.0, 5.431e-08, -1.243e-15, -1.0, 5.431e-08, -1.1e-08, 0.0, -1.0, -1.1e-08, 0.0, -1.0, -1.1e-08, 0.0, -1.0, -1.1e-08, 0.0, -1.0, 1.173e-08, 3.974e-08, 1.0, 1.173e-08, 3.974e-08, 1.0, 1.173e-08, 3.974e-08, 1.0, 1.173e-08, 3.974e-08, 1.0, 1.0, 0.0, 0.0, 1.0, 0.0, 0.0, 1.0, 0.0, 0.0, 1.0, 0.0, 0.0, 1.244e-08, 0.7071, 0.7071, 1.244e-08, 0.7071, 0.7071, 1.244e-08, 0.7071, 0.7071, 1.244e-08, 0.7071, 0.7071, -5.529e-09, 0.7071, -0.7071, -5.529e-09, 0.7071, -0.7071, -5.529e-09, 0.7071, -0.7071, -5.529e-09, 0.7071, -0.7071, 6.48e-09, -0.7071, 0.7071, 6.48e-09, -0.7071, 0.7071, 6.48e-09, -0.7071, 0.7071, 6.48e-09, -0.7071, 0.7071, -5.529e-09, -0.7071, -0.7071, -5.529e-09, -0.7071, -0.7071, -5.529e-09, -0.7071, -0.7071, -5.529e-09, -0.7071, -0.7071, -0.7071, 0.0, -0.7071, -0.7071, 0.0, -0.7071, -0.7071, 0.0, -0.7071, -0.7071, 0.0, -0.7071, -0.7071, 0.0, 0.7071, -0.7071, 0.0, 0.7071, -0.7071, 0.0, 0.7071, -0.7071, 0.0, 0.7071, 0.7071, 0.0, -0.7071, 0.7071, 0.0, -0.7071, 0.7071, 0.0, -0.7071, 0.7071, 0.0, -0.7071, 0.7071, 0.0, 0.7071, 0.7071, 0.0, 0.7071, 0.7071, 0.0, 0.7071, 0.7071, 0.0, 0.7071, 0.0, 0.0, 1.0, 0.0, 0.0, 1.0, 0.0, 0.0, 1.0, 0.0, 0.0, 1.0, 0.0, 0.0, -1.0, 0.0, 0.0, -1.0, 0.0, 0.0, -1.0, 0.0, 0.0, -1.0, -1.0, 0.0, 0.0, -1.0, 0.0, 0.0, -1.0, 0.0, 0.0, -1.0, 0.0, 0.0, 1.0, 0.0, 0.0, 1.0, 0.0, 0.0, 1.0, 0.0, 0.0, 1.0, 0.0, 0.0, 1.0, 0.0, 0.0, 1.0, 0.0, 0.0, 1.0, 0.0, 0.0, 1.0, 0.0, 0.0, 1.0, 0.0, 0.0, 1.0, 0.0, 0.0, 1.0, 0.0, 0.0, 1.0, 0.0, 0.0, 1.0, 0.0, 0.0, 1.0, 0.0, 0.0, 1.0, 0.0, 0.0, 1.0, 0.0, 0.0, 1.0, 0.0, 0.0, 1.0, 0.0, 0.0, 1.0, 0.0, 0.0, 1.0, 0.0, 0.0, 0.0, 1.0, 0.0, 0.0, 1.0, 0.0, 0.0, 1.0, 0.0, 0.0, 1.0, 0.0, 0.0, 1.0, 3.391e-05, 0.0, 1.0, 3.391e-05, 0.0, 1.0, 3.391e-05, 0.0, 1.0, 3.391e-05, 0.0, -1.0, 0.0, 0.0, -1.0, 0.0, 0.0, -1.0, 0.0, 0.0, -1.0, 0.0, 0.0, -1.0, 0.0, 0.0, -1.0, 0.0, 0.0, -1.0, 0.0, 0.0, -1.0, 0.0, -1.916e-15, -1.0, 2.172e-07, -1.916e-15, -1.0, 2.172e-07, -1.916e-15, -1.0, 2.172e-07, -1.916e-15, -1.0, 2.172e-07, 4.423e-08, 0.7071, -0.7071, 4.423e-08, 0.7071, -0.7071, 4.423e-08, 0.7071, -0.7071, 4.423e-08, 0.7071, -0.7071, -4.285e-08, 0.7071, 0.7071, -4.285e-08, 0.7071, 0.7071, -4.285e-08, 0.7071, 0.7071, -4.285e-08, 0.7071, 0.7071, 0.0, -1.0, 0.0, 0.0, -1.0, 0.0, 0.0, -1.0, 0.0, 0.0, -1.0, 0.0, 3.041e-07, 0.7071, -0.7071, 3.041e-07, 0.7071, -0.7071, 3.041e-07, 0.7071, -0.7071, 3.041e-07, 0.7071, -0.7071, -3.935e-07, 0.7071, 0.7071, -3.935e-07, 0.7071, 0.7071, -3.935e-07, 0.7071, 0.7071, -3.935e-07, 0.7071, 0.7071, -3.419e-07, -0.7071, 0.7071, -3.419e-07, -0.7071, 0.7071, -3.419e-07, -0.7071, 0.7071, -3.419e-07, -0.7071, 0.7071, 3.429e-07, -0.7071, -0.7071, 3.429e-07, -0.7071, -0.7071, 3.429e-07, -0.7071, -0.7071, 3.429e-07, -0.7071, -0.7071, 4.848e-07, -2.384e-07, -1.0, 4.848e-07, -2.384e-07, -1.0, 4.848e-07, -2.384e-07, -1.0, 4.848e-07, -2.384e-07, -1.0, -4.874e-07, 3.179e-07, 1.0, -4.874e-07, 3.179e-07, 1.0, -4.874e-07, 3.179e-07, 1.0, -4.874e-07, 3.179e-07, 1.0, 0.0, 1.0, 0.0, 0.0, 1.0, 0.0, 0.0, 1.0, 0.0, 0.0, 1.0, 0.0, -5.002e-08, -0.7071, 0.7071, -5.002e-08, -0.7071, 0.7071, -5.002e-08, -0.7071, 0.7071, -5.002e-08, -0.7071, 0.7071, 4.423e-08, -0.7071, -0.7071, 4.423e-08, -0.7071, -0.7071, 4.423e-08, -0.7071, -0.7071, 4.423e-08, -0.7071, -0.7071, 5.472e-08, -1.192e-07, -1.0, 5.472e-08, -1.192e-07, -1.0, 5.472e-08, -1.192e-07, -1.0, 5.472e-08, -1.192e-07, -1.0, -6.254e-08, 1.589e-07, 1.0, -6.254e-08, 1.589e-07, 1.0, -6.254e-08, 1.589e-07, 1.0, -6.254e-08, 1.589e-07, 1.0, -1.954e-09, 1.0, -2.224e-07, -1.954e-09, 1.0, -2.224e-07, -1.954e-09, 1.0, -2.224e-07, -1.954e-09, 1.0, -2.224e-07, -1.0, -2.011e-08, 0.0, -1.0, -2.011e-08, 0.0, -1.0, -2.011e-08, 0.0, -1.0, -2.011e-08, 0.0, 1.0, 7.082e-08, 0.0, 1.0, 7.082e-08, 0.0, 1.0, 7.082e-08, 0.0, 1.0, 7.082e-08, 0.0, 0.0, 3.26e-07, 1.0, 0.0, 3.26e-07, 1.0, 0.0, 3.26e-07, 1.0, 0.0, 3.26e-07, 1.0, 0.0, -3.26e-07, -1.0, 0.0, -3.26e-07, -1.0, 0.0, -3.26e-07, -1.0, 0.0, -3.26e-07, -1.0, 0.0, 1.0, 2.713e-05, 0.0, 1.0, 2.713e-05, 0.0, 1.0, 2.713e-05, 0.0, 1.0, 2.713e-05, 0.0, -1.0, 3.391e-07, 0.0, -1.0, 3.391e-07, 0.0, -1.0, 3.391e-07, 0.0, -1.0, 3.391e-07, -0.7071, -2.767e-07, -0.7071, -0.7071, -2.767e-07, -0.7071, -0.7071, -2.767e-07, -0.7071, -0.7071, -2.767e-07, -0.7071, -0.7071, 2.767e-07, 0.7071, -0.7071, 2.767e-07, 0.7071, -0.7071, 2.767e-07, 0.7071, -0.7071, 2.767e-07, 0.7071, 0.7071, -1.845e-07, -0.7071, 0.7071, -1.845e-07, -0.7071, 0.7071, -1.845e-07, -0.7071, 0.7071, -1.845e-07, -0.7071, 0.7071, 1.845e-07, 0.7071, 0.7071, 1.845e-07, 0.7071, 0.7071, 1.845e-07, 0.7071, 0.7071, 1.845e-07, 0.7071, 0.0, 1.0, 0.0, 0.0, 1.0, 0.0, 0.0, 1.0, 0.0, 0.0, 1.0, 0.0, 0.0, -1.0, 0.0, 0.0, -1.0, 0.0, 0.0, -1.0, 0.0, 0.0, -1.0, 0.0, -8.988e-08, 3.576e-07, 1.0, -8.988e-08, 3.576e-07, 1.0, -8.988e-08, 3.576e-07, 1.0, -8.988e-08, 3.576e-07, 1.0, 9.379e-08, -3.576e-07, -1.0, 9.379e-08, -3.576e-07, -1.0, 9.379e-08, -3.576e-07, -1.0, 9.379e-08, -3.576e-07, -1.0, -1.0, 4.43e-07, 0.0, -1.0, 4.43e-07, 0.0, -1.0, 4.43e-07, 0.0, -1.0, 4.43e-07, 0.0, 6.08e-08, 0.7071, -0.7071, 6.08e-08, 0.7071, -0.7071, 6.08e-08, 0.7071, -0.7071, 6.08e-08, 0.7071, -0.7071, -6.08e-08, 0.7071, 0.7071, -6.08e-08, 0.7071, 0.7071, -6.08e-08, 0.7071, 0.7071, -6.08e-08, 0.7071, 0.7071, 6.08e-08, -0.7071, -0.7071, 6.08e-08, -0.7071, -0.7071, 6.08e-08, -0.7071, -0.7071, 6.08e-08, -0.7071, -0.7071, -6.356e-08, -0.7071, 0.7071, -6.356e-08, -0.7071, 0.7071, -6.356e-08, -0.7071, 0.7071, -6.356e-08, -0.7071, 0.7071, 2.816e-14, 1.0, -3.335e-07, 2.816e-14, 1.0, -3.335e-07, 2.816e-14, 1.0, -3.335e-07, 2.816e-14, 1.0, -3.335e-07, -1.398e-14, -1.0, 3.258e-07, -1.398e-14, -1.0, 3.258e-07, -1.398e-14, -1.0, 3.258e-07, -1.398e-14, -1.0, 3.258e-07, -8.599e-08, 2.384e-07, 1.0, -8.599e-08, 2.384e-07, 1.0, -8.599e-08, 2.384e-07, 1.0, -8.599e-08, 2.384e-07, 1.0, 9.38e-08, -2.384e-07, -1.0, 9.38e-08, -2.384e-07, -1.0, 9.38e-08, -2.384e-07, -1.0, 9.38e-08, -2.384e-07, -1.0, -1.0, 4.43e-07, 0.0, -1.0, 4.43e-07, 0.0, -1.0, 4.43e-07, 0.0, -1.0, 4.43e-07, 0.0, 5.528e-08, 0.7071, -0.7071, 5.528e-08, 0.7071, -0.7071, 5.528e-08, 0.7071, -0.7071, 5.528e-08, 0.7071, -0.7071, -6.081e-08, 0.7071, 0.7071, -6.081e-08, 0.7071, 0.7071, -6.081e-08, 0.7071, 0.7071, -6.081e-08, 0.7071, 0.7071, 6.081e-08, -0.7071, -0.7071, 6.081e-08, -0.7071, -0.7071, 6.081e-08, -0.7071, -0.7071, 6.081e-08, -0.7071, -0.7071, -6.081e-08, -0.7071, 0.7071, -6.081e-08, -0.7071, 0.7071, -6.081e-08, -0.7071, 0.7071, -6.081e-08, -0.7071, 0.7071, 0.7071, 1.845e-07, 0.7071, 0.7071, 1.845e-07, 0.7071, 0.7071, 1.845e-07, 0.7071, 0.7071, 1.845e-07, 0.7071, 0.7071, -9.223e-08, -0.7071, 0.7071, -9.223e-08, -0.7071, 0.7071, -9.223e-08, -0.7071, 0.7071, -9.223e-08, -0.7071, -0.7071, 2.767e-07, 0.7071, -0.7071, 2.767e-07, 0.7071, -0.7071, 2.767e-07, 0.7071, -0.7071, 2.767e-07, 0.7071, -0.7071, -2.767e-07, -0.7071, -0.7071, -2.767e-07, -0.7071, -0.7071, -2.767e-07, -0.7071, -0.7071, -2.767e-07, -0.7071, 0.0, -3.26e-07, -1.0, 0.0, -3.26e-07, -1.0, 0.0, -3.26e-07, -1.0, 0.0, -3.26e-07, -1.0, 0.0, 3.26e-07, 1.0, 0.0, 3.26e-07, 1.0, 0.0, 3.26e-07, 1.0, 0.0, 3.26e-07, 1.0, 1.0, 0.0, 0.0, 1.0, 0.0, 0.0, 1.0, 0.0, 0.0, 1.0, 0.0, 0.0, -1.0, 0.0, 0.0, -1.0, 0.0, 0.0, -1.0, 0.0, 0.0, -1.0, 0.0, 0.0, -1.0, 0.0, 0.0, -1.0, 0.0, 0.0, -1.0, 0.0, 0.0, -1.0, 0.0, 0.0, -1.0, 3.834e-07, 0.0, -1.0, 3.834e-07, 0.0, -1.0, 3.834e-07, 0.0, -1.0, 3.834e-07, 0.0, -1.0, 0.0, 0.0, -1.0, 0.0, 0.0, -1.0, 0.0, 0.0, -1.0, 0.0, 0.0, -1.0, 1.548e-06, 0.0, -1.0, 1.548e-06, 0.0, -1.0, 1.548e-06, 0.0, -1.0, 1.548e-06, 0.0, 0.0, 1.0, 0.0, 0.0, 1.0, 0.0, 0.0, 1.0, 0.0, 0.0, 1.0, 0.0, 0.0, 1.0, -3.391e-05, 0.0, 1.0, -3.391e-05, 0.0, 1.0, -3.391e-05, 0.0, 1.0, -3.391e-05, 0.0, -1.0, 0.0, 0.0, -1.0, 0.0, 0.0, -1.0, 0.0, 0.0, -1.0, 0.0, 0.0, -1.0, -5.299e-07, 0.0, -1.0, -5.299e-07, 0.0, -1.0, -5.299e-07, 0.0, -1.0, -5.299e-07])] * 3)])

# ---- objects
ob_wall = bpy.data.objects.new('wall', me_mesh_002)
ob_frame = bpy.data.objects.new('frame', me_mesh_005)

# ---- transforms, parenting, visibility, modifiers, constraints
ob_wall.location = (0.0, 0.0, 0.0)
ob_wall.rotation_euler = (1.571, -0.0, 0.0)
ob_wall.scale = (0.01, 0.01, 0.01)
ob_wall.color = (0.8, 0.8, 0.8, 1.0)
ob_wall.lineart.crease_threshold = 0.0
ob_frame.location = (0.00045, 0.1, 0.0)
ob_frame.rotation_euler = (1.571, -0.0, 3.142)
ob_frame.scale = (0.01, 0.01, 0.01)
ob_frame.color = (0.8, 0.8, 0.8, 1.0)
ob_frame.lineart.crease_threshold = 0.0

# ---- collection membership
col_collection.objects.link(ob_wall)
col_collection.objects.link(ob_frame)

# ---- scene / render settings (as saved in the file)
scene.frame_start = 1; scene.frame_end = 250; scene.frame_set(1)
scene.render.engine = 'BLENDER_EEVEE_NEXT'
scene.cycles.use_denoising = False
scene.cycles.samples = 128
scene.cycles.sampling_pattern = 'TABULATED_SOBOL'
scene.cycles.use_adaptive_sampling = False
scene.cycles.use_light_tree = False
scene.view_settings.view_transform = 'Filmic'
bpy.context.view_layer.update()

# ---- added for rendering (the .blend has no active camera and no usable light): camera, sun
cam_auto = bpy.data.cameras.new('AutoCamera')
cam_auto.lens = 50.0
cam_auto.sensor_width = 36.0
cam_auto.clip_end = 1000.0
ob_auto_camera = bpy.data.objects.new('AutoCamera', cam_auto)
scene.collection.objects.link(ob_auto_camera)
ob_auto_camera.location = (4.07137, -4.84564, 4.47709)
ob_auto_camera.rotation_euler = (1.09748, -7.21219e-08, 0.694738)
scene.camera = ob_auto_camera
light_auto_sun = bpy.data.lights.new('AutoSun', 'SUN')
light_auto_sun.energy = 3.0
light_auto_sun.angle = 0.0523599
ob_auto_sun = bpy.data.objects.new('AutoSun', light_auto_sun)
scene.collection.objects.link(ob_auto_sun)
ob_auto_sun.rotation_euler = (0.872665, 0.174533, 0.523599)
bpy.context.view_layer.update()
